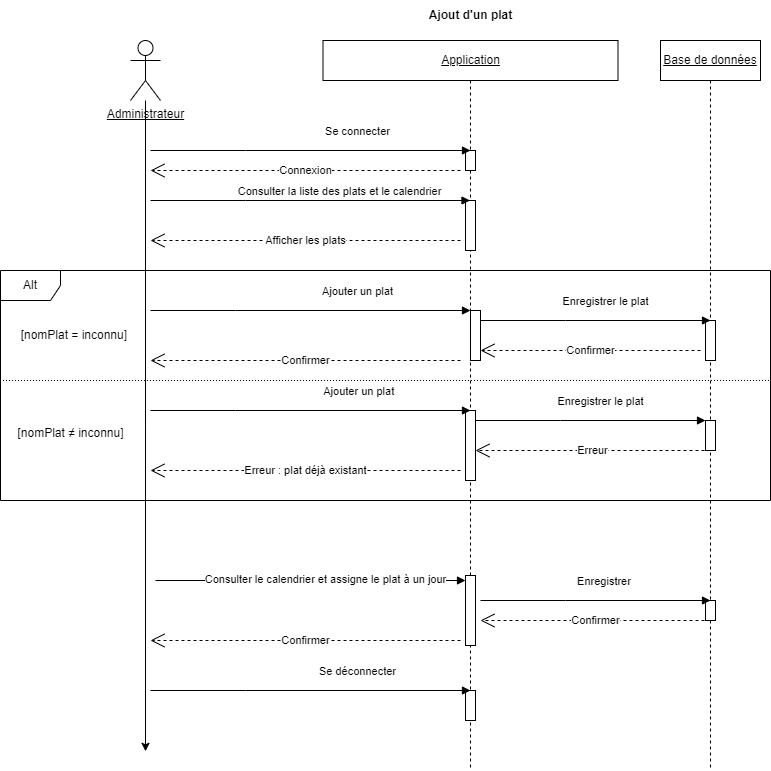

The diagram above was exported from draw.io. Its source (the exported page's mxGraphModel, read from the mxfile embedded in the PNG):
<mxGraphModel dx="2140" dy="522" grid="1" gridSize="10" guides="1" tooltips="1" connect="1" arrows="1" fold="1" page="1" pageScale="1" pageWidth="850" pageHeight="1100" math="0" shadow="0">
  <root>
    <mxCell id="0" />
    <mxCell id="1" parent="0" />
    <mxCell id="u84EpukPRC7dqyi7mzUJ-35" value="&lt;u&gt;Application&lt;/u&gt;" style="shape=umlLifeline;perimeter=lifelinePerimeter;whiteSpace=wrap;html=1;container=0;dropTarget=0;collapsible=0;recursiveResize=0;outlineConnect=0;portConstraint=eastwest;newEdgeStyle={&quot;edgeStyle&quot;:&quot;elbowEdgeStyle&quot;,&quot;elbow&quot;:&quot;vertical&quot;,&quot;curved&quot;:0,&quot;rounded&quot;:0};" parent="1" vertex="1">
      <mxGeometry x="272.5" y="50" width="295" height="730" as="geometry" />
    </mxCell>
    <mxCell id="u84EpukPRC7dqyi7mzUJ-36" value="" style="html=1;points=[];perimeter=orthogonalPerimeter;outlineConnect=0;targetShapes=umlLifeline;portConstraint=eastwest;newEdgeStyle={&quot;edgeStyle&quot;:&quot;elbowEdgeStyle&quot;,&quot;elbow&quot;:&quot;vertical&quot;,&quot;curved&quot;:0,&quot;rounded&quot;:0};" parent="u84EpukPRC7dqyi7mzUJ-35" vertex="1">
      <mxGeometry x="142.5" y="160" width="10" height="50" as="geometry" />
    </mxCell>
    <mxCell id="u84EpukPRC7dqyi7mzUJ-37" value="" style="html=1;points=[];perimeter=orthogonalPerimeter;outlineConnect=0;targetShapes=umlLifeline;portConstraint=eastwest;newEdgeStyle={&quot;edgeStyle&quot;:&quot;elbowEdgeStyle&quot;,&quot;elbow&quot;:&quot;vertical&quot;,&quot;curved&quot;:0,&quot;rounded&quot;:0};" parent="u84EpukPRC7dqyi7mzUJ-35" vertex="1">
      <mxGeometry x="147.5" y="270" width="10" height="50" as="geometry" />
    </mxCell>
    <mxCell id="9lcSmn1-kU9UFWrBzwBm-7" value="" style="html=1;points=[];perimeter=orthogonalPerimeter;outlineConnect=0;targetShapes=umlLifeline;portConstraint=eastwest;newEdgeStyle={&quot;edgeStyle&quot;:&quot;elbowEdgeStyle&quot;,&quot;elbow&quot;:&quot;vertical&quot;,&quot;curved&quot;:0,&quot;rounded&quot;:0};" parent="u84EpukPRC7dqyi7mzUJ-35" vertex="1">
      <mxGeometry x="142.5" y="110" width="10" height="20" as="geometry" />
    </mxCell>
    <mxCell id="u84EpukPRC7dqyi7mzUJ-38" value="" style="html=1;points=[];perimeter=orthogonalPerimeter;outlineConnect=0;targetShapes=umlLifeline;portConstraint=eastwest;newEdgeStyle={&quot;edgeStyle&quot;:&quot;elbowEdgeStyle&quot;,&quot;elbow&quot;:&quot;vertical&quot;,&quot;curved&quot;:0,&quot;rounded&quot;:0};" parent="u84EpukPRC7dqyi7mzUJ-35" vertex="1">
      <mxGeometry x="142.5" y="535" width="10" height="70" as="geometry" />
    </mxCell>
    <mxCell id="9lcSmn1-kU9UFWrBzwBm-16" value="" style="html=1;points=[];perimeter=orthogonalPerimeter;outlineConnect=0;targetShapes=umlLifeline;portConstraint=eastwest;newEdgeStyle={&quot;edgeStyle&quot;:&quot;elbowEdgeStyle&quot;,&quot;elbow&quot;:&quot;vertical&quot;,&quot;curved&quot;:0,&quot;rounded&quot;:0};" parent="u84EpukPRC7dqyi7mzUJ-35" vertex="1">
      <mxGeometry x="142.5" y="370" width="10" height="70" as="geometry" />
    </mxCell>
    <mxCell id="9lcSmn1-kU9UFWrBzwBm-34" value="" style="html=1;points=[[0,0,0,0,5],[0,1,0,0,-5],[1,0,0,0,5],[1,1,0,0,-5]];perimeter=orthogonalPerimeter;outlineConnect=0;targetShapes=umlLifeline;portConstraint=eastwest;newEdgeStyle={&quot;curved&quot;:0,&quot;rounded&quot;:0};" parent="u84EpukPRC7dqyi7mzUJ-35" vertex="1">
      <mxGeometry x="142.5" y="650" width="10" height="30" as="geometry" />
    </mxCell>
    <mxCell id="u84EpukPRC7dqyi7mzUJ-39" value="Consulter la liste des plats et le calendrier" style="html=1;verticalAlign=bottom;endArrow=block;edgeStyle=elbowEdgeStyle;elbow=vertical;curved=0;rounded=0;" parent="1" target="u84EpukPRC7dqyi7mzUJ-35" edge="1">
      <mxGeometry x="0.1894" relative="1" as="geometry">
        <mxPoint x="100" y="210" as="sourcePoint" />
        <Array as="points">
          <mxPoint x="195" y="210" />
        </Array>
        <mxPoint x="260" y="210" as="targetPoint" />
        <mxPoint x="-1" as="offset" />
      </mxGeometry>
    </mxCell>
    <mxCell id="u84EpukPRC7dqyi7mzUJ-40" value="&amp;nbsp;Ajouter un plat" style="html=1;verticalAlign=bottom;endArrow=block;edgeStyle=elbowEdgeStyle;elbow=vertical;curved=0;rounded=0;entryX=0.5;entryY=0;entryDx=0;entryDy=0;entryPerimeter=0;" parent="1" target="9lcSmn1-kU9UFWrBzwBm-16" edge="1">
      <mxGeometry x="0.2924" y="10" relative="1" as="geometry">
        <mxPoint x="100" y="420" as="sourcePoint" />
        <Array as="points">
          <mxPoint x="185" y="420" />
        </Array>
        <mxPoint x="410" y="420" as="targetPoint" />
        <mxPoint as="offset" />
      </mxGeometry>
    </mxCell>
    <mxCell id="u84EpukPRC7dqyi7mzUJ-41" value="&lt;u&gt;Base de données&lt;/u&gt;" style="shape=umlLifeline;perimeter=lifelinePerimeter;whiteSpace=wrap;html=1;container=0;dropTarget=0;collapsible=0;recursiveResize=0;outlineConnect=0;portConstraint=eastwest;newEdgeStyle={&quot;edgeStyle&quot;:&quot;elbowEdgeStyle&quot;,&quot;elbow&quot;:&quot;vertical&quot;,&quot;curved&quot;:0,&quot;rounded&quot;:0};" parent="1" vertex="1">
      <mxGeometry x="610" y="50" width="100" height="730" as="geometry" />
    </mxCell>
    <mxCell id="u84EpukPRC7dqyi7mzUJ-42" value="" style="html=1;points=[];perimeter=orthogonalPerimeter;outlineConnect=0;targetShapes=umlLifeline;portConstraint=eastwest;newEdgeStyle={&quot;edgeStyle&quot;:&quot;elbowEdgeStyle&quot;,&quot;elbow&quot;:&quot;vertical&quot;,&quot;curved&quot;:0,&quot;rounded&quot;:0};" parent="u84EpukPRC7dqyi7mzUJ-41" vertex="1">
      <mxGeometry x="45" y="280" width="10" height="40" as="geometry" />
    </mxCell>
    <mxCell id="u84EpukPRC7dqyi7mzUJ-43" value="" style="html=1;points=[];perimeter=orthogonalPerimeter;outlineConnect=0;targetShapes=umlLifeline;portConstraint=eastwest;newEdgeStyle={&quot;edgeStyle&quot;:&quot;elbowEdgeStyle&quot;,&quot;elbow&quot;:&quot;vertical&quot;,&quot;curved&quot;:0,&quot;rounded&quot;:0};" parent="u84EpukPRC7dqyi7mzUJ-41" vertex="1">
      <mxGeometry x="45" y="560" width="10" height="20" as="geometry" />
    </mxCell>
    <mxCell id="9lcSmn1-kU9UFWrBzwBm-30" value="" style="html=1;points=[[0,0,0,0,5],[0,1,0,0,-5],[1,0,0,0,5],[1,1,0,0,-5]];perimeter=orthogonalPerimeter;outlineConnect=0;targetShapes=umlLifeline;portConstraint=eastwest;newEdgeStyle={&quot;curved&quot;:0,&quot;rounded&quot;:0};" parent="u84EpukPRC7dqyi7mzUJ-41" vertex="1">
      <mxGeometry x="45" y="380" width="10" height="30" as="geometry" />
    </mxCell>
    <mxCell id="u84EpukPRC7dqyi7mzUJ-44" value="Enregistrer le plat" style="html=1;verticalAlign=bottom;endArrow=block;edgeStyle=elbowEdgeStyle;elbow=vertical;curved=0;rounded=0;" parent="1" edge="1">
      <mxGeometry x="0.087" y="10" relative="1" as="geometry">
        <mxPoint x="430" y="330" as="sourcePoint" />
        <Array as="points">
          <mxPoint x="515" y="330" />
        </Array>
        <mxPoint x="660" y="330" as="targetPoint" />
        <mxPoint as="offset" />
      </mxGeometry>
    </mxCell>
    <mxCell id="u84EpukPRC7dqyi7mzUJ-51" value="&lt;b&gt;Ajout d'un plat&lt;/b&gt;" style="text;html=1;align=center;verticalAlign=middle;resizable=0;points=[];autosize=1;strokeColor=none;fillColor=none;" parent="1" vertex="1">
      <mxGeometry x="365" y="10" width="110" height="30" as="geometry" />
    </mxCell>
    <mxCell id="9lcSmn1-kU9UFWrBzwBm-5" style="edgeStyle=orthogonalEdgeStyle;rounded=0;orthogonalLoop=1;jettySize=auto;html=1;" parent="1" source="9lcSmn1-kU9UFWrBzwBm-1" edge="1">
      <mxGeometry relative="1" as="geometry">
        <mxPoint x="95" y="760.7999877929688" as="targetPoint" />
      </mxGeometry>
    </mxCell>
    <mxCell id="9lcSmn1-kU9UFWrBzwBm-1" value="&lt;u&gt;Administrateur&lt;/u&gt;" style="shape=umlActor;verticalLabelPosition=bottom;verticalAlign=top;html=1;outlineConnect=0;" parent="1" vertex="1">
      <mxGeometry x="80" y="50" width="30" height="60" as="geometry" />
    </mxCell>
    <mxCell id="9lcSmn1-kU9UFWrBzwBm-6" value="Se connecter" style="html=1;verticalAlign=bottom;endArrow=block;edgeStyle=elbowEdgeStyle;elbow=vertical;curved=0;rounded=0;" parent="1" edge="1">
      <mxGeometry x="0.2924" y="10" relative="1" as="geometry">
        <mxPoint x="100" y="160" as="sourcePoint" />
        <Array as="points">
          <mxPoint x="195" y="160" />
        </Array>
        <mxPoint x="420" y="160" as="targetPoint" />
        <mxPoint as="offset" />
      </mxGeometry>
    </mxCell>
    <mxCell id="9lcSmn1-kU9UFWrBzwBm-10" value="Confirmer" style="endArrow=open;endSize=12;dashed=1;html=1;rounded=0;" parent="1" edge="1">
      <mxGeometry width="160" relative="1" as="geometry">
        <mxPoint x="650" y="360" as="sourcePoint" />
        <mxPoint x="430" y="360" as="targetPoint" />
      </mxGeometry>
    </mxCell>
    <mxCell id="9lcSmn1-kU9UFWrBzwBm-11" value="Confirmer" style="endArrow=open;endSize=12;dashed=1;html=1;rounded=0;" parent="1" edge="1">
      <mxGeometry width="160" relative="1" as="geometry">
        <mxPoint x="410" y="370" as="sourcePoint" />
        <mxPoint x="100" y="370" as="targetPoint" />
      </mxGeometry>
    </mxCell>
    <mxCell id="9lcSmn1-kU9UFWrBzwBm-12" value="Afficher les plats" style="endArrow=open;endSize=12;dashed=1;html=1;rounded=0;" parent="1" edge="1">
      <mxGeometry width="160" relative="1" as="geometry">
        <mxPoint x="410" y="250" as="sourcePoint" />
        <mxPoint x="100" y="250" as="targetPoint" />
      </mxGeometry>
    </mxCell>
    <mxCell id="u84EpukPRC7dqyi7mzUJ-50" value="Enregistrer&amp;nbsp;" style="html=1;verticalAlign=bottom;endArrow=block;edgeStyle=elbowEdgeStyle;elbow=vertical;curved=0;rounded=0;" parent="1" edge="1">
      <mxGeometry x="0.087" y="10" relative="1" as="geometry">
        <mxPoint x="430" y="610" as="sourcePoint" />
        <Array as="points">
          <mxPoint x="515" y="610" />
        </Array>
        <mxPoint x="660" y="610" as="targetPoint" />
        <mxPoint as="offset" />
      </mxGeometry>
    </mxCell>
    <mxCell id="u84EpukPRC7dqyi7mzUJ-47" value="" style="html=1;verticalAlign=bottom;endArrow=block;edgeStyle=elbowEdgeStyle;elbow=vertical;curved=0;rounded=0;" parent="1" edge="1">
      <mxGeometry x="0.3226" y="-80" relative="1" as="geometry">
        <mxPoint x="105" y="590" as="sourcePoint" />
        <Array as="points">
          <mxPoint x="190" y="590" />
        </Array>
        <mxPoint x="415" y="590" as="targetPoint" />
        <mxPoint as="offset" />
      </mxGeometry>
    </mxCell>
    <mxCell id="u84EpukPRC7dqyi7mzUJ-48" value="Consulter le calendrier et assigne le plat à un jour" style="edgeLabel;html=1;align=center;verticalAlign=middle;resizable=0;points=[];" parent="u84EpukPRC7dqyi7mzUJ-47" connectable="0" vertex="1">
      <mxGeometry x="0.0929" y="2" relative="1" as="geometry">
        <mxPoint as="offset" />
      </mxGeometry>
    </mxCell>
    <mxCell id="9lcSmn1-kU9UFWrBzwBm-13" value="Confirmer" style="endArrow=open;endSize=12;dashed=1;html=1;rounded=0;" parent="1" edge="1">
      <mxGeometry width="160" relative="1" as="geometry">
        <mxPoint x="660" y="630" as="sourcePoint" />
        <mxPoint x="430" y="630" as="targetPoint" />
      </mxGeometry>
    </mxCell>
    <mxCell id="9lcSmn1-kU9UFWrBzwBm-14" value="Confirmer" style="endArrow=open;endSize=12;dashed=1;html=1;rounded=0;" parent="1" edge="1">
      <mxGeometry width="160" relative="1" as="geometry">
        <mxPoint x="410" y="650" as="sourcePoint" />
        <mxPoint x="100" y="650" as="targetPoint" />
      </mxGeometry>
    </mxCell>
    <mxCell id="9lcSmn1-kU9UFWrBzwBm-15" value="Ajouter un plat" style="html=1;verticalAlign=bottom;endArrow=block;edgeStyle=elbowEdgeStyle;elbow=vertical;curved=0;rounded=0;" parent="1" edge="1">
      <mxGeometry x="0.2924" y="10" relative="1" as="geometry">
        <mxPoint x="100" y="320" as="sourcePoint" />
        <Array as="points">
          <mxPoint x="185" y="320" />
        </Array>
        <mxPoint x="420" y="320" as="targetPoint" />
        <mxPoint as="offset" />
      </mxGeometry>
    </mxCell>
    <mxCell id="9lcSmn1-kU9UFWrBzwBm-17" value="Enregistrer le plat" style="html=1;verticalAlign=bottom;endArrow=block;edgeStyle=elbowEdgeStyle;elbow=vertical;curved=0;rounded=0;" parent="1" edge="1">
      <mxGeometry x="0.087" y="10" relative="1" as="geometry">
        <mxPoint x="425" y="430" as="sourcePoint" />
        <Array as="points">
          <mxPoint x="510" y="430" />
        </Array>
        <mxPoint x="655" y="430" as="targetPoint" />
        <mxPoint as="offset" />
      </mxGeometry>
    </mxCell>
    <mxCell id="9lcSmn1-kU9UFWrBzwBm-31" value="Erreur" style="endArrow=open;endSize=12;dashed=1;html=1;rounded=0;" parent="1" target="9lcSmn1-kU9UFWrBzwBm-16" edge="1">
      <mxGeometry width="160" relative="1" as="geometry">
        <mxPoint x="660" y="460" as="sourcePoint" />
        <mxPoint x="440" y="460" as="targetPoint" />
      </mxGeometry>
    </mxCell>
    <mxCell id="9lcSmn1-kU9UFWrBzwBm-32" value="Erreur : plat déjà existant" style="endArrow=open;endSize=12;dashed=1;html=1;rounded=0;" parent="1" edge="1">
      <mxGeometry width="160" relative="1" as="geometry">
        <mxPoint x="410" y="480" as="sourcePoint" />
        <mxPoint x="100" y="480" as="targetPoint" />
      </mxGeometry>
    </mxCell>
    <mxCell id="9lcSmn1-kU9UFWrBzwBm-33" value="Se déconnecter" style="html=1;verticalAlign=bottom;endArrow=block;edgeStyle=elbowEdgeStyle;elbow=vertical;curved=0;rounded=0;" parent="1" edge="1">
      <mxGeometry x="0.2924" y="10" relative="1" as="geometry">
        <mxPoint x="100" y="700" as="sourcePoint" />
        <Array as="points">
          <mxPoint x="195" y="700" />
        </Array>
        <mxPoint x="420" y="700" as="targetPoint" />
        <mxPoint as="offset" />
      </mxGeometry>
    </mxCell>
    <mxCell id="9lcSmn1-kU9UFWrBzwBm-35" value="Alt" style="shape=umlFrame;whiteSpace=wrap;html=1;pointerEvents=0;" parent="1" vertex="1">
      <mxGeometry x="-50" y="280" width="770" height="230" as="geometry" />
    </mxCell>
    <mxCell id="9lcSmn1-kU9UFWrBzwBm-36" value="[nomPlat = inconnu]&amp;nbsp;" style="text;html=1;align=center;verticalAlign=middle;resizable=0;points=[];autosize=1;strokeColor=none;fillColor=none;" parent="1" vertex="1">
      <mxGeometry x="-40" y="330" width="130" height="30" as="geometry" />
    </mxCell>
    <mxCell id="9lcSmn1-kU9UFWrBzwBm-37" value="[nomPlat&amp;nbsp;≠ inconnu]" style="text;html=1;align=center;verticalAlign=middle;resizable=0;points=[];autosize=1;strokeColor=none;fillColor=none;" parent="1" vertex="1">
      <mxGeometry x="-45" y="428" width="130" height="30" as="geometry" />
    </mxCell>
    <mxCell id="9lcSmn1-kU9UFWrBzwBm-38" value="" style="endArrow=none;html=1;rounded=0;dashed=1;dashPattern=1 2;exitX=0.998;exitY=0.478;exitDx=0;exitDy=0;exitPerimeter=0;" parent="1" source="9lcSmn1-kU9UFWrBzwBm-35" edge="1">
      <mxGeometry relative="1" as="geometry">
        <mxPoint x="350" y="390" as="sourcePoint" />
        <mxPoint x="-50" y="390" as="targetPoint" />
        <Array as="points" />
      </mxGeometry>
    </mxCell>
    <mxCell id="9lcSmn1-kU9UFWrBzwBm-39" value="" style="resizable=0;html=1;whiteSpace=wrap;align=right;verticalAlign=bottom;" parent="9lcSmn1-kU9UFWrBzwBm-38" connectable="0" vertex="1">
      <mxGeometry x="1" relative="1" as="geometry" />
    </mxCell>
    <mxCell id="Ki7i9oDALke-b3uCw81E-1" value="Connexion" style="endArrow=open;endSize=12;dashed=1;html=1;rounded=0;" parent="1" edge="1">
      <mxGeometry width="160" relative="1" as="geometry">
        <mxPoint x="410" y="180" as="sourcePoint" />
        <mxPoint x="100" y="180" as="targetPoint" />
      </mxGeometry>
    </mxCell>
  </root>
</mxGraphModel>